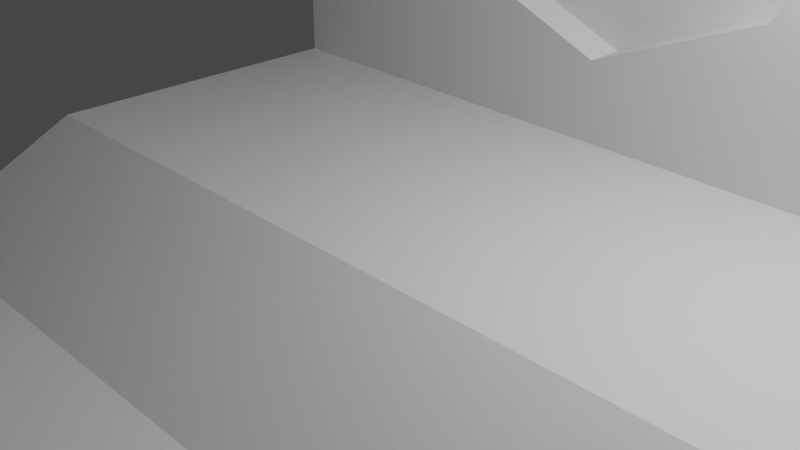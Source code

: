 # Source: chapel.blend  (saved by Blender 3.0.42; exported with 4.5.12 LTS)
import bpy
from mathutils import Matrix  # noqa: F401  (used for matrix-valued properties, if any)

bpy.ops.wm.read_factory_settings(use_empty=True)
scene = bpy.context.scene
scene.name = 'Scene'

# ---- collections
col_collection = bpy.data.collections.new('Collection'); scene.collection.children.link(col_collection)

# ---- materials (node trees are filled in below, after node groups)
mat_vertex_lit = bpy.data.materials.new('vertex_lit')
mat_vertex_lit.alpha_threshold = 0.0
mat_vertex_lit.use_transparent_shadow = False
mat_vertex_lit.line_color = (0.0, 0.0, 0.0, 1.0)

# ---- material node trees
mat_vertex_lit.use_nodes = True; mat_vertex_lit.node_tree.nodes.clear()
_N = mat_vertex_lit.node_tree.nodes; _L = mat_vertex_lit.node_tree.links
n0 = _N.new('ShaderNodeOutputMaterial'); n0.name = 'Material Output'; n0.location = (300, 300)
n1 = _N.new('ShaderNodeBsdfPrincipled'); n1.name = 'Principled BSDF'; n1.location = (10, 300)
n1.distribution = 'GGX'
n1.subsurface_method = 'RANDOM_WALK_SKIN'
n1.inputs[2].default_value = 0.4
n1.inputs[3].default_value = 1.45
n1.inputs[27].default_value = (0.0, 0.0, 0.0, 1.0)
n1.inputs[28].default_value = 1.0
_L.new(n1.outputs[0], n0.inputs[0])
n0.is_active_output = True

# ---- world
world_world = bpy.data.worlds.new('World'); scene.world = world_world
world_world.use_nodes = True; world_world.node_tree.nodes.clear()
_N = world_world.node_tree.nodes; _L = world_world.node_tree.links
n0 = _N.new('ShaderNodeOutputWorld'); n0.name = 'World Output'; n0.location = (300, 300)
n1 = _N.new('ShaderNodeBackground'); n1.name = 'Background'; n1.location = (10, 300)
n1.inputs[0].default_value = (0.05088, 0.05088, 0.05088, 1.0)
_L.new(n1.outputs[0], n0.inputs[0])
n0.is_active_output = True
world_world.color = (0.05088, 0.05088, 0.05088)
world_world.use_sun_shadow = False
world_world.sun_shadow_jitter_overblur = 0.0

# ---- cameras
cam_camera = bpy.data.cameras.new('Camera')
cam_camera.clip_end = 100.0
cam_camera.ortho_scale = 7.314

# ---- lights
light_light = bpy.data.lights.new('Light', 'POINT')
light_light.transmission_factor = 0.0
light_light.energy = 1000.0
light_light.shadow_soft_size = 0.1
light_light.shadow_maximum_resolution = 0.006
light_light.use_absolute_resolution = True

# ---- meshes
me_cube = bpy.data.meshes.new('Cube')
me_cube.from_pydata([(5.0, 3.0, 5.0), (5.0, 3.0, 0.0), (5.0, -13.0, 5.0), (5.0, -13.0, -1.0), (5.0, -1.0, 0.0), (5.0, -9.0, -1.0), (0.0, 3.0, 0.0), (0.0, -13.0, 10.0), (0.0, -13.0, -1.0), (0.0, 3.0, 10.0), (0.0, -1.0, 0.0), (0.0, -9.0, -1.0), (5.0, -11.0, -1.0), (0.0, -11.0, -1.0), (5.0, 3.0, 1.0), (5.0, -13.0, 0.0), (0.0, 3.0, 1.0), (5.0, 3.0, 3.0), (5.0, -13.0, 3.0), (0.0, -13.0, 3.0), (5.0, -8.0, -1.0), (5.0, -6.0, -1.0), (0.0, -6.0, -1.0), (0.0, -8.0, -1.0), (5.0, -5.0, -1.0), (5.0, -3.0, -1.0), (0.0, -3.0, -1.0), (0.0, -5.0, -1.0), (0.0, 3.0, 7.0), (2.121, 3.0, 1.879), (3.0, 3.0, 4.0), (2.121, 3.0, 6.121), (0.0, 3.5, 1.0), (0.0, 3.5, 7.0), (2.121, 3.5, 1.879), (3.0, 3.5, 4.0), (2.121, 3.5, 6.121), (1.0, -13.0, -1.0), (1.0, -13.0, 0.0), (1.0, -13.0, 3.0), (0.0, -15.0, 0.0), (0.0, -15.0, -1.0), (0.0, -15.0, 3.0), (1.0, -15.0, 0.0), (1.0, -15.0, 3.0), (1.0, -15.0, -1.0)], [], [(13, 8, 37, 3, 12), (14, 29, 16), (10, 26, 25, 4), (6, 10, 4, 1), (23, 11, 5, 20), (18, 39, 19, 7, 2), (11, 13, 12, 5), (8, 41, 45, 37), (6, 1, 14, 16), (37, 45, 43, 38), (14, 17, 30, 29), (27, 22, 21, 24), (22, 23, 20, 21), (26, 27, 24, 25), (17, 0, 30), (0, 31, 30), (0, 9, 31), (31, 9, 28), (28, 33, 36, 31), (34, 35, 36, 33, 32), (30, 35, 34, 29), (29, 34, 32, 16), (31, 36, 35, 30), (15, 38, 39, 18), (3, 37, 38, 15), (45, 41, 40, 43), (43, 40, 42, 44), (39, 44, 42, 19), (38, 43, 44, 39)])
_uv = me_cube.uv_layers.new(name='UVMap')
_uv.uv.foreach_set('vector', [0.25, 0.7188, 0.25, 0.75, 0.3125, 0.75, 0.375, 0.75, 0.375, 0.7188, 0.5, 0.5, 0.0, 0.0, 0.5, 0.375, 0.25, 0.5625, 0.25, 0.625, 0.375, 0.625, 0.375, 0.5625, 0.25, 0.5, 0.25, 0.5625, 0.375, 0.5625, 0.375, 0.5, 0.25, 0.6667, 0.25, 0.6875, 0.375, 0.6875, 0.375, 0.6667, 0.5625, 0.75, 0.5625, 0.8125, 0.5625, 0.875, 0.625, 0.875, 0.625, 0.75, 0.25, 0.6875, 0.25, 0.7188, 0.375, 0.7188, 0.375, 0.6875, 0.25, 0.75, 0.25, 0.75, 0.3125, 0.75, 0.3125, 0.75, 0.375, 0.375, 0.375, 0.5, 0.5, 0.5, 0.5, 0.375, 0.375, 0.8125, 0.375, 0.8125, 0.5, 0.8125, 0.5, 0.8125, 0.5, 0.5, 0.5625, 0.5, 0.0, 0.0, 0.0, 0.0, 0.25, 0.6389, 0.25, 0.6458, 0.375, 0.6458, 0.375, 0.6389, 0.25, 0.6458, 0.25, 0.6667, 0.375, 0.6667, 0.375, 0.6458, 0.25, 0.6319, 0.25, 0.6389, 0.375, 0.6389, 0.375, 0.6319, 0.5625, 0.5, 0.625, 0.5, 0.0, 0.0, 0.625, 0.5, 0.0, 0.0, 0.0, 0.0, 0.625, 0.5, 0.75, 0.5, 0.0, 0.0, 0.0, 0.0, 0.75, 0.5, 0.0, 0.0, 0.0, 0.0, 0.0, 0.0, 0.0, 0.0, 0.0, 0.0, 0.0, 0.0, 0.0, 0.0, 0.0, 0.0, 0.0, 0.0, 0.5, 0.375, 0.0, 0.0, 0.0, 0.0, 0.0, 0.0, 0.0, 0.0, 0.0, 0.0, 0.0, 0.0, 0.5, 0.375, 0.5, 0.375, 0.0, 0.0, 0.0, 0.0, 0.0, 0.0, 0.0, 0.0, 0.5, 0.75, 0.5, 0.8125, 0.5625, 0.8125, 0.5625, 0.75, 0.375, 0.75, 0.375, 0.8125, 0.5, 0.8125, 0.5, 0.75, 0.375, 0.8125, 0.375, 0.875, 0.5, 0.875, 0.5, 0.8125, 0.5, 0.8125, 0.5, 0.875, 0.5625, 0.875, 0.5625, 0.8125, 0.5625, 0.8125, 0.5625, 0.8125, 0.5625, 0.875, 0.5625, 0.875, 0.5, 0.8125, 0.5, 0.8125, 0.5625, 0.8125, 0.5625, 0.8125])
me_cube.materials.append(mat_vertex_lit)
me_cube.use_remesh_preserve_volume = False
me_cube.use_remesh_preserve_attributes = False
me_cube.use_mirror_vertex_groups = False
me_cube.update()

# ---- objects
ob_cube = bpy.data.objects.new('Cube', me_cube)
ob_light = bpy.data.objects.new('Light', light_light)
ob_camera = bpy.data.objects.new('Camera', cam_camera)

# ---- transforms, parenting, visibility, modifiers, constraints
ob_cube.location = (0.0, 0.0, 0.0)
ob_cube.lock_rotations_4d = False
ob_cube.empty_display_type = 'ARROWS'
ob_cube.lineart.crease_threshold = 0.0
_m = ob_cube.modifiers.new('Mirror', 'MIRROR')
_m.use_clip = True
ob_light.location = (4.076, 1.005, 5.904)
ob_light.rotation_euler = (0.6503, 0.05522, 1.866)
ob_light.lock_rotations_4d = False
ob_light.empty_display_type = 'ARROWS'
ob_light.color = (0.0, 0.0, 0.0, 0.0)
ob_light.lineart.crease_threshold = 0.0
ob_camera.location = (7.359, -6.926, 4.958)
ob_camera.rotation_euler = (1.109, 0.0, 0.8149)
ob_camera.lock_rotations_4d = False
ob_camera.empty_display_type = 'ARROWS'
ob_camera.color = (0.0, 0.0, 0.0, 0.0)
ob_camera.display_type = 'WIRE'
ob_camera.lineart.crease_threshold = 0.0

# ---- collection membership
col_collection.objects.link(ob_cube)
col_collection.objects.link(ob_light)
col_collection.objects.link(ob_camera)

# ---- scene / render settings (as saved in the file)
scene.camera = ob_camera
scene.frame_start = 1; scene.frame_end = 250; scene.frame_set(3)
scene.render.engine = 'BLENDER_EEVEE_NEXT'
scene.cycles.sampling_pattern = 'TABULATED_SOBOL'
scene.cycles.use_light_tree = False
scene.view_settings.view_transform = 'Filmic'
bpy.context.view_layer.update()
